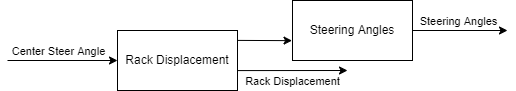

The diagram above was exported from draw.io. Its source (the exported page's mxGraphModel, read from the mxfile embedded in the PNG):
<mxGraphModel dx="833" dy="398" grid="1" gridSize="10" guides="1" tooltips="1" connect="1" arrows="1" fold="1" page="1" pageScale="1" pageWidth="850" pageHeight="1100" math="0" shadow="0">
  <root>
    <mxCell id="0" />
    <mxCell id="1" parent="0" />
    <mxCell id="aTAZTiS7Jc6xdJEvOJ4K-1" value="Rack Displacement" style="rounded=0;whiteSpace=wrap;html=1;" vertex="1" parent="1">
      <mxGeometry x="130" y="140" width="120" height="60" as="geometry" />
    </mxCell>
    <mxCell id="aTAZTiS7Jc6xdJEvOJ4K-2" value="" style="endArrow=classic;html=1;rounded=0;entryX=0;entryY=0.5;entryDx=0;entryDy=0;" edge="1" parent="1" target="aTAZTiS7Jc6xdJEvOJ4K-1">
      <mxGeometry width="50" height="50" relative="1" as="geometry">
        <mxPoint x="20" y="170" as="sourcePoint" />
        <mxPoint x="70" y="150" as="targetPoint" />
      </mxGeometry>
    </mxCell>
    <mxCell id="aTAZTiS7Jc6xdJEvOJ4K-3" value="Center Steer Angle" style="edgeLabel;html=1;align=center;verticalAlign=middle;resizable=0;points=[];" vertex="1" connectable="0" parent="aTAZTiS7Jc6xdJEvOJ4K-2">
      <mxGeometry x="0.3765" y="2" relative="1" as="geometry">
        <mxPoint x="-26" y="-8" as="offset" />
      </mxGeometry>
    </mxCell>
    <mxCell id="aTAZTiS7Jc6xdJEvOJ4K-4" value="" style="endArrow=classic;html=1;rounded=0;exitX=1;exitY=0.668;exitDx=0;exitDy=0;exitPerimeter=0;" edge="1" parent="1" source="aTAZTiS7Jc6xdJEvOJ4K-1">
      <mxGeometry width="50" height="50" relative="1" as="geometry">
        <mxPoint x="330" y="200" as="sourcePoint" />
        <mxPoint x="360" y="180" as="targetPoint" />
      </mxGeometry>
    </mxCell>
    <mxCell id="aTAZTiS7Jc6xdJEvOJ4K-9" value="Rack Displacement" style="edgeLabel;html=1;align=center;verticalAlign=middle;resizable=0;points=[];" vertex="1" connectable="0" parent="aTAZTiS7Jc6xdJEvOJ4K-4">
      <mxGeometry x="0.4421" y="1" relative="1" as="geometry">
        <mxPoint x="-24" y="11" as="offset" />
      </mxGeometry>
    </mxCell>
    <mxCell id="aTAZTiS7Jc6xdJEvOJ4K-5" value="Steering Angles" style="rounded=0;whiteSpace=wrap;html=1;" vertex="1" parent="1">
      <mxGeometry x="305" y="110" width="120" height="60" as="geometry" />
    </mxCell>
    <mxCell id="aTAZTiS7Jc6xdJEvOJ4K-7" value="" style="endArrow=classic;html=1;rounded=0;entryX=-0.004;entryY=0.669;entryDx=0;entryDy=0;entryPerimeter=0;exitX=1;exitY=0.165;exitDx=0;exitDy=0;exitPerimeter=0;" edge="1" parent="1" source="aTAZTiS7Jc6xdJEvOJ4K-1" target="aTAZTiS7Jc6xdJEvOJ4K-5">
      <mxGeometry width="50" height="50" relative="1" as="geometry">
        <mxPoint x="250" y="120" as="sourcePoint" />
        <mxPoint x="300" y="70" as="targetPoint" />
      </mxGeometry>
    </mxCell>
    <mxCell id="aTAZTiS7Jc6xdJEvOJ4K-8" value="" style="endArrow=classic;html=1;rounded=0;exitX=1;exitY=0.5;exitDx=0;exitDy=0;" edge="1" parent="1" source="aTAZTiS7Jc6xdJEvOJ4K-5">
      <mxGeometry width="50" height="50" relative="1" as="geometry">
        <mxPoint x="530" y="110" as="sourcePoint" />
        <mxPoint x="520" y="140" as="targetPoint" />
      </mxGeometry>
    </mxCell>
    <mxCell id="aTAZTiS7Jc6xdJEvOJ4K-10" value="Steering Angles" style="edgeLabel;html=1;align=center;verticalAlign=middle;resizable=0;points=[];" vertex="1" connectable="0" parent="aTAZTiS7Jc6xdJEvOJ4K-8">
      <mxGeometry x="0.2033" y="-1" relative="1" as="geometry">
        <mxPoint x="-12" y="-11" as="offset" />
      </mxGeometry>
    </mxCell>
  </root>
</mxGraphModel>